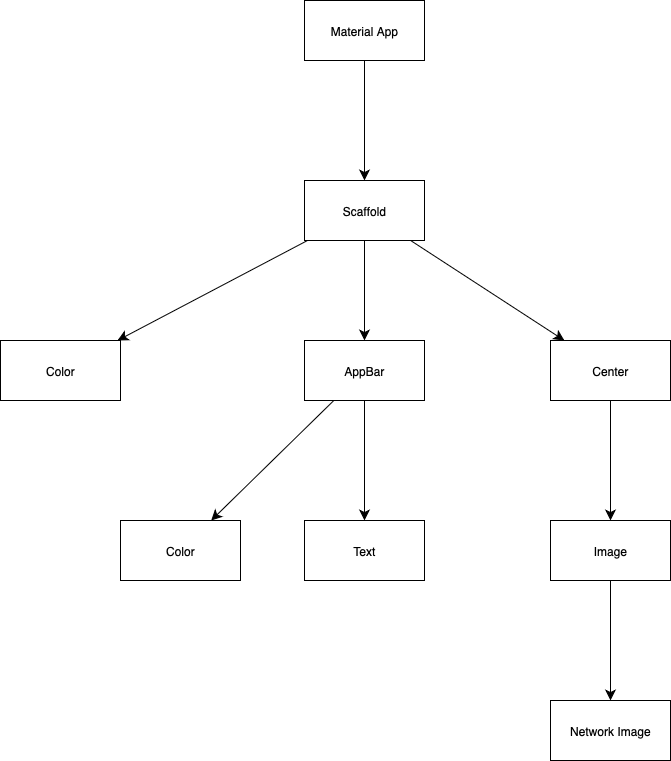

The diagram above was exported from draw.io. Its source (the exported page's mxGraphModel, read from the mxfile embedded in the PNG):
<mxGraphModel dx="571" dy="906" grid="1" gridSize="10" guides="1" tooltips="1" connect="1" arrows="1" fold="1" page="1" pageScale="1" pageWidth="827" pageHeight="1169" math="0" shadow="0">
  <root>
    <mxCell id="0" />
    <mxCell id="1" parent="0" />
    <mxCell id="CbFEjdLfn0961eP_9-bp-3" value="" style="edgeStyle=none;curved=1;rounded=0;orthogonalLoop=1;jettySize=auto;html=1;fontSize=12;startSize=8;endSize=8;" edge="1" parent="1" source="CbFEjdLfn0961eP_9-bp-1" target="CbFEjdLfn0961eP_9-bp-2">
      <mxGeometry relative="1" as="geometry" />
    </mxCell>
    <mxCell id="CbFEjdLfn0961eP_9-bp-1" value="Material App" style="rounded=0;whiteSpace=wrap;html=1;" vertex="1" parent="1">
      <mxGeometry x="354" y="80" width="120" height="60" as="geometry" />
    </mxCell>
    <mxCell id="CbFEjdLfn0961eP_9-bp-7" value="" style="edgeStyle=none;curved=1;rounded=0;orthogonalLoop=1;jettySize=auto;html=1;fontSize=12;startSize=8;endSize=8;" edge="1" parent="1" source="CbFEjdLfn0961eP_9-bp-2" target="CbFEjdLfn0961eP_9-bp-6">
      <mxGeometry relative="1" as="geometry" />
    </mxCell>
    <mxCell id="CbFEjdLfn0961eP_9-bp-16" value="" style="edgeStyle=none;curved=1;rounded=0;orthogonalLoop=1;jettySize=auto;html=1;fontSize=12;startSize=8;endSize=8;" edge="1" parent="1" source="CbFEjdLfn0961eP_9-bp-2" target="CbFEjdLfn0961eP_9-bp-15">
      <mxGeometry relative="1" as="geometry" />
    </mxCell>
    <mxCell id="CbFEjdLfn0961eP_9-bp-18" value="" style="edgeStyle=none;curved=1;rounded=0;orthogonalLoop=1;jettySize=auto;html=1;fontSize=12;startSize=8;endSize=8;" edge="1" parent="1" source="CbFEjdLfn0961eP_9-bp-2" target="CbFEjdLfn0961eP_9-bp-17">
      <mxGeometry relative="1" as="geometry" />
    </mxCell>
    <mxCell id="CbFEjdLfn0961eP_9-bp-2" value="Scaffold" style="whiteSpace=wrap;html=1;rounded=0;" vertex="1" parent="1">
      <mxGeometry x="354" y="260" width="120" height="60" as="geometry" />
    </mxCell>
    <mxCell id="CbFEjdLfn0961eP_9-bp-26" value="" style="edgeStyle=none;curved=1;rounded=0;orthogonalLoop=1;jettySize=auto;html=1;fontSize=12;startSize=8;endSize=8;" edge="1" parent="1" source="CbFEjdLfn0961eP_9-bp-6" target="CbFEjdLfn0961eP_9-bp-25">
      <mxGeometry relative="1" as="geometry" />
    </mxCell>
    <mxCell id="CbFEjdLfn0961eP_9-bp-28" value="" style="edgeStyle=none;curved=1;rounded=0;orthogonalLoop=1;jettySize=auto;html=1;fontSize=12;startSize=8;endSize=8;" edge="1" parent="1" source="CbFEjdLfn0961eP_9-bp-6" target="CbFEjdLfn0961eP_9-bp-27">
      <mxGeometry relative="1" as="geometry" />
    </mxCell>
    <mxCell id="CbFEjdLfn0961eP_9-bp-6" value="AppBar" style="whiteSpace=wrap;html=1;rounded=0;" vertex="1" parent="1">
      <mxGeometry x="354" y="420" width="120" height="60" as="geometry" />
    </mxCell>
    <mxCell id="CbFEjdLfn0961eP_9-bp-15" value="Color" style="whiteSpace=wrap;html=1;rounded=0;" vertex="1" parent="1">
      <mxGeometry x="50" y="420" width="120" height="60" as="geometry" />
    </mxCell>
    <mxCell id="CbFEjdLfn0961eP_9-bp-22" value="" style="edgeStyle=none;curved=1;rounded=0;orthogonalLoop=1;jettySize=auto;html=1;fontSize=12;startSize=8;endSize=8;" edge="1" parent="1" source="CbFEjdLfn0961eP_9-bp-17" target="CbFEjdLfn0961eP_9-bp-21">
      <mxGeometry relative="1" as="geometry" />
    </mxCell>
    <mxCell id="CbFEjdLfn0961eP_9-bp-17" value="Center" style="whiteSpace=wrap;html=1;rounded=0;" vertex="1" parent="1">
      <mxGeometry x="600" y="420" width="120" height="60" as="geometry" />
    </mxCell>
    <mxCell id="CbFEjdLfn0961eP_9-bp-24" value="" style="edgeStyle=none;curved=1;rounded=0;orthogonalLoop=1;jettySize=auto;html=1;fontSize=12;startSize=8;endSize=8;" edge="1" parent="1" source="CbFEjdLfn0961eP_9-bp-21" target="CbFEjdLfn0961eP_9-bp-23">
      <mxGeometry relative="1" as="geometry" />
    </mxCell>
    <mxCell id="CbFEjdLfn0961eP_9-bp-21" value="&lt;div&gt;Image&lt;/div&gt;" style="whiteSpace=wrap;html=1;rounded=0;" vertex="1" parent="1">
      <mxGeometry x="600" y="600" width="120" height="60" as="geometry" />
    </mxCell>
    <mxCell id="CbFEjdLfn0961eP_9-bp-23" value="Network Image" style="whiteSpace=wrap;html=1;rounded=0;" vertex="1" parent="1">
      <mxGeometry x="600" y="780" width="120" height="60" as="geometry" />
    </mxCell>
    <mxCell id="CbFEjdLfn0961eP_9-bp-25" value="Text" style="whiteSpace=wrap;html=1;rounded=0;" vertex="1" parent="1">
      <mxGeometry x="354" y="600" width="120" height="60" as="geometry" />
    </mxCell>
    <mxCell id="CbFEjdLfn0961eP_9-bp-27" value="Color" style="whiteSpace=wrap;html=1;rounded=0;" vertex="1" parent="1">
      <mxGeometry x="170" y="600" width="120" height="60" as="geometry" />
    </mxCell>
  </root>
</mxGraphModel>